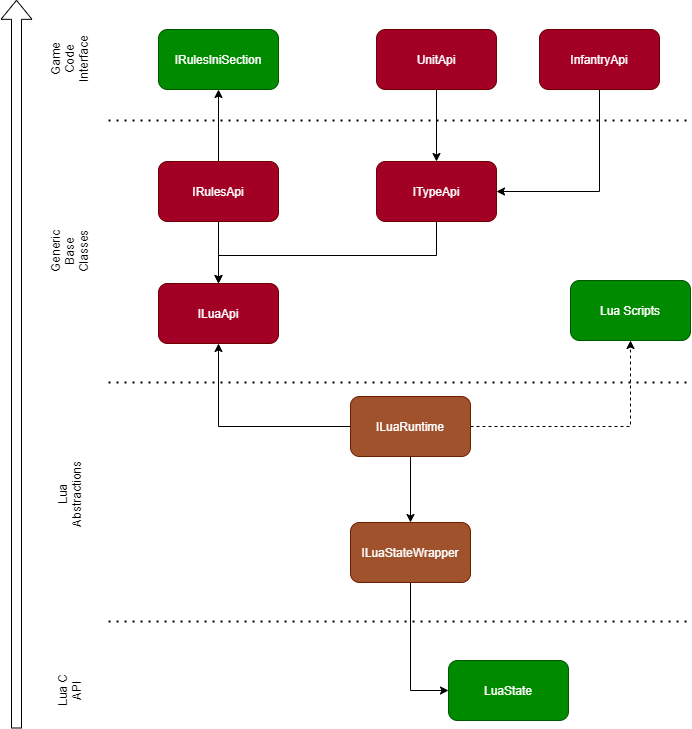

The diagram above was exported from draw.io. Its source (the exported page's mxGraphModel, read from the mxfile embedded in the PNG):
<mxGraphModel dx="1185" dy="793" grid="0" gridSize="10" guides="1" tooltips="1" connect="1" arrows="1" fold="1" page="0" pageScale="1" pageWidth="827" pageHeight="1169" math="0" shadow="0">
  <root>
    <mxCell id="0" />
    <mxCell id="1" parent="0" />
    <mxCell id="NO0JzbZMoiJ4v6vFXWUf-1" value="LuaState" style="rounded=1;whiteSpace=wrap;html=1;fillColor=#008a00;strokeColor=#005700;fontColor=#ffffff;" vertex="1" parent="1">
      <mxGeometry x="656" y="723" width="120" height="60" as="geometry" />
    </mxCell>
    <mxCell id="NO0JzbZMoiJ4v6vFXWUf-3" style="edgeStyle=orthogonalEdgeStyle;rounded=0;orthogonalLoop=1;jettySize=auto;html=1;entryX=0;entryY=0.5;entryDx=0;entryDy=0;" edge="1" parent="1" source="NO0JzbZMoiJ4v6vFXWUf-2" target="NO0JzbZMoiJ4v6vFXWUf-1">
      <mxGeometry relative="1" as="geometry" />
    </mxCell>
    <mxCell id="NO0JzbZMoiJ4v6vFXWUf-2" value="ILuaStateWrapper" style="rounded=1;whiteSpace=wrap;html=1;fillColor=#a0522d;strokeColor=#6D1F00;fontColor=#ffffff;" vertex="1" parent="1">
      <mxGeometry x="558" y="585" width="120" height="60" as="geometry" />
    </mxCell>
    <mxCell id="NO0JzbZMoiJ4v6vFXWUf-5" style="edgeStyle=orthogonalEdgeStyle;rounded=0;orthogonalLoop=1;jettySize=auto;html=1;" edge="1" parent="1" source="NO0JzbZMoiJ4v6vFXWUf-4" target="NO0JzbZMoiJ4v6vFXWUf-2">
      <mxGeometry relative="1" as="geometry" />
    </mxCell>
    <mxCell id="NO0JzbZMoiJ4v6vFXWUf-7" style="edgeStyle=orthogonalEdgeStyle;rounded=0;orthogonalLoop=1;jettySize=auto;html=1;dashed=1;" edge="1" parent="1" source="NO0JzbZMoiJ4v6vFXWUf-4" target="NO0JzbZMoiJ4v6vFXWUf-6">
      <mxGeometry relative="1" as="geometry" />
    </mxCell>
    <mxCell id="NO0JzbZMoiJ4v6vFXWUf-9" style="edgeStyle=orthogonalEdgeStyle;rounded=0;orthogonalLoop=1;jettySize=auto;html=1;" edge="1" parent="1" source="NO0JzbZMoiJ4v6vFXWUf-4" target="NO0JzbZMoiJ4v6vFXWUf-8">
      <mxGeometry relative="1" as="geometry" />
    </mxCell>
    <mxCell id="NO0JzbZMoiJ4v6vFXWUf-4" value="ILuaRuntime" style="rounded=1;whiteSpace=wrap;html=1;fillColor=#a0522d;strokeColor=#6D1F00;fontColor=#ffffff;" vertex="1" parent="1">
      <mxGeometry x="558" y="459" width="120" height="60" as="geometry" />
    </mxCell>
    <mxCell id="NO0JzbZMoiJ4v6vFXWUf-6" value="Lua Scripts" style="rounded=1;whiteSpace=wrap;html=1;fillColor=#008a00;strokeColor=#005700;fontColor=#ffffff;" vertex="1" parent="1">
      <mxGeometry x="778" y="343" width="120" height="60" as="geometry" />
    </mxCell>
    <mxCell id="NO0JzbZMoiJ4v6vFXWUf-8" value="ILuaApi" style="rounded=1;whiteSpace=wrap;html=1;fillColor=#a20025;strokeColor=#6F0000;fontColor=#ffffff;" vertex="1" parent="1">
      <mxGeometry x="366" y="346" width="120" height="60" as="geometry" />
    </mxCell>
    <mxCell id="NO0JzbZMoiJ4v6vFXWUf-11" style="edgeStyle=orthogonalEdgeStyle;rounded=0;orthogonalLoop=1;jettySize=auto;html=1;" edge="1" parent="1" source="NO0JzbZMoiJ4v6vFXWUf-10" target="NO0JzbZMoiJ4v6vFXWUf-8">
      <mxGeometry relative="1" as="geometry">
        <Array as="points">
          <mxPoint x="426" y="318" />
          <mxPoint x="426" y="318" />
        </Array>
      </mxGeometry>
    </mxCell>
    <mxCell id="NO0JzbZMoiJ4v6vFXWUf-15" style="edgeStyle=orthogonalEdgeStyle;rounded=0;orthogonalLoop=1;jettySize=auto;html=1;" edge="1" parent="1" source="NO0JzbZMoiJ4v6vFXWUf-10" target="NO0JzbZMoiJ4v6vFXWUf-14">
      <mxGeometry relative="1" as="geometry" />
    </mxCell>
    <mxCell id="NO0JzbZMoiJ4v6vFXWUf-10" value="IRulesApi" style="rounded=1;whiteSpace=wrap;html=1;fillColor=#a20025;strokeColor=#6F0000;fontColor=#ffffff;" vertex="1" parent="1">
      <mxGeometry x="366" y="224" width="120" height="60" as="geometry" />
    </mxCell>
    <mxCell id="NO0JzbZMoiJ4v6vFXWUf-13" style="edgeStyle=orthogonalEdgeStyle;rounded=0;orthogonalLoop=1;jettySize=auto;html=1;" edge="1" parent="1" source="NO0JzbZMoiJ4v6vFXWUf-12" target="NO0JzbZMoiJ4v6vFXWUf-8">
      <mxGeometry relative="1" as="geometry">
        <Array as="points">
          <mxPoint x="644" y="318" />
          <mxPoint x="426" y="318" />
        </Array>
      </mxGeometry>
    </mxCell>
    <mxCell id="NO0JzbZMoiJ4v6vFXWUf-12" value="ITypeApi" style="rounded=1;whiteSpace=wrap;html=1;fillColor=#a20025;strokeColor=#6F0000;fontColor=#ffffff;" vertex="1" parent="1">
      <mxGeometry x="584" y="224" width="120" height="60" as="geometry" />
    </mxCell>
    <mxCell id="NO0JzbZMoiJ4v6vFXWUf-14" value="IRulesIniSection" style="rounded=1;whiteSpace=wrap;html=1;fillColor=#008a00;strokeColor=#005700;fontColor=#ffffff;" vertex="1" parent="1">
      <mxGeometry x="366" y="92" width="120" height="60" as="geometry" />
    </mxCell>
    <mxCell id="NO0JzbZMoiJ4v6vFXWUf-18" style="edgeStyle=orthogonalEdgeStyle;rounded=0;orthogonalLoop=1;jettySize=auto;html=1;" edge="1" parent="1" source="NO0JzbZMoiJ4v6vFXWUf-16" target="NO0JzbZMoiJ4v6vFXWUf-12">
      <mxGeometry relative="1" as="geometry" />
    </mxCell>
    <mxCell id="NO0JzbZMoiJ4v6vFXWUf-16" value="UnitApi" style="rounded=1;whiteSpace=wrap;html=1;fillColor=#a20025;strokeColor=#6F0000;fontColor=#ffffff;" vertex="1" parent="1">
      <mxGeometry x="584" y="92" width="120" height="60" as="geometry" />
    </mxCell>
    <mxCell id="NO0JzbZMoiJ4v6vFXWUf-19" style="edgeStyle=orthogonalEdgeStyle;rounded=0;orthogonalLoop=1;jettySize=auto;html=1;entryX=1;entryY=0.5;entryDx=0;entryDy=0;" edge="1" parent="1" source="NO0JzbZMoiJ4v6vFXWUf-17" target="NO0JzbZMoiJ4v6vFXWUf-12">
      <mxGeometry relative="1" as="geometry">
        <Array as="points">
          <mxPoint x="807" y="254" />
        </Array>
      </mxGeometry>
    </mxCell>
    <mxCell id="NO0JzbZMoiJ4v6vFXWUf-17" value="InfantryApi" style="rounded=1;whiteSpace=wrap;html=1;fillColor=#a20025;strokeColor=#6F0000;fontColor=#ffffff;" vertex="1" parent="1">
      <mxGeometry x="747" y="92" width="120" height="60" as="geometry" />
    </mxCell>
    <mxCell id="NO0JzbZMoiJ4v6vFXWUf-20" value="" style="endArrow=none;dashed=1;html=1;dashPattern=1 3;strokeWidth=2;" edge="1" parent="1">
      <mxGeometry width="50" height="50" relative="1" as="geometry">
        <mxPoint x="316" y="183" as="sourcePoint" />
        <mxPoint x="898" y="183" as="targetPoint" />
      </mxGeometry>
    </mxCell>
    <mxCell id="NO0JzbZMoiJ4v6vFXWUf-21" value="" style="endArrow=none;dashed=1;html=1;dashPattern=1 3;strokeWidth=2;" edge="1" parent="1">
      <mxGeometry width="50" height="50" relative="1" as="geometry">
        <mxPoint x="316" y="445" as="sourcePoint" />
        <mxPoint x="898" y="445" as="targetPoint" />
      </mxGeometry>
    </mxCell>
    <mxCell id="NO0JzbZMoiJ4v6vFXWUf-22" value="" style="endArrow=none;dashed=1;html=1;dashPattern=1 3;strokeWidth=2;" edge="1" parent="1">
      <mxGeometry width="50" height="50" relative="1" as="geometry">
        <mxPoint x="316" y="684" as="sourcePoint" />
        <mxPoint x="898" y="684" as="targetPoint" />
      </mxGeometry>
    </mxCell>
    <mxCell id="NO0JzbZMoiJ4v6vFXWUf-23" value="Lua C API" style="text;html=1;strokeColor=none;fillColor=none;align=center;verticalAlign=middle;whiteSpace=wrap;rounded=0;rotation=-90;" vertex="1" parent="1">
      <mxGeometry x="257" y="743" width="40" height="20" as="geometry" />
    </mxCell>
    <mxCell id="NO0JzbZMoiJ4v6vFXWUf-24" value="Lua Abstractions" style="text;html=1;strokeColor=none;fillColor=none;align=center;verticalAlign=middle;whiteSpace=wrap;rounded=0;rotation=-90;" vertex="1" parent="1">
      <mxGeometry x="257" y="547" width="40" height="20" as="geometry" />
    </mxCell>
    <mxCell id="NO0JzbZMoiJ4v6vFXWUf-25" value="Generic Base Classes" style="text;html=1;strokeColor=none;fillColor=none;align=center;verticalAlign=middle;whiteSpace=wrap;rounded=0;rotation=-90;" vertex="1" parent="1">
      <mxGeometry x="257" y="304" width="40" height="20" as="geometry" />
    </mxCell>
    <mxCell id="NO0JzbZMoiJ4v6vFXWUf-26" value="Game Code Interface" style="text;html=1;strokeColor=none;fillColor=none;align=center;verticalAlign=middle;whiteSpace=wrap;rounded=0;rotation=-90;" vertex="1" parent="1">
      <mxGeometry x="257" y="112" width="40" height="20" as="geometry" />
    </mxCell>
    <mxCell id="NO0JzbZMoiJ4v6vFXWUf-31" value="" style="shape=flexArrow;endArrow=classic;html=1;" edge="1" parent="1">
      <mxGeometry width="50" height="50" relative="1" as="geometry">
        <mxPoint x="224" y="791" as="sourcePoint" />
        <mxPoint x="224" y="62.333333333333336" as="targetPoint" />
      </mxGeometry>
    </mxCell>
  </root>
</mxGraphModel>